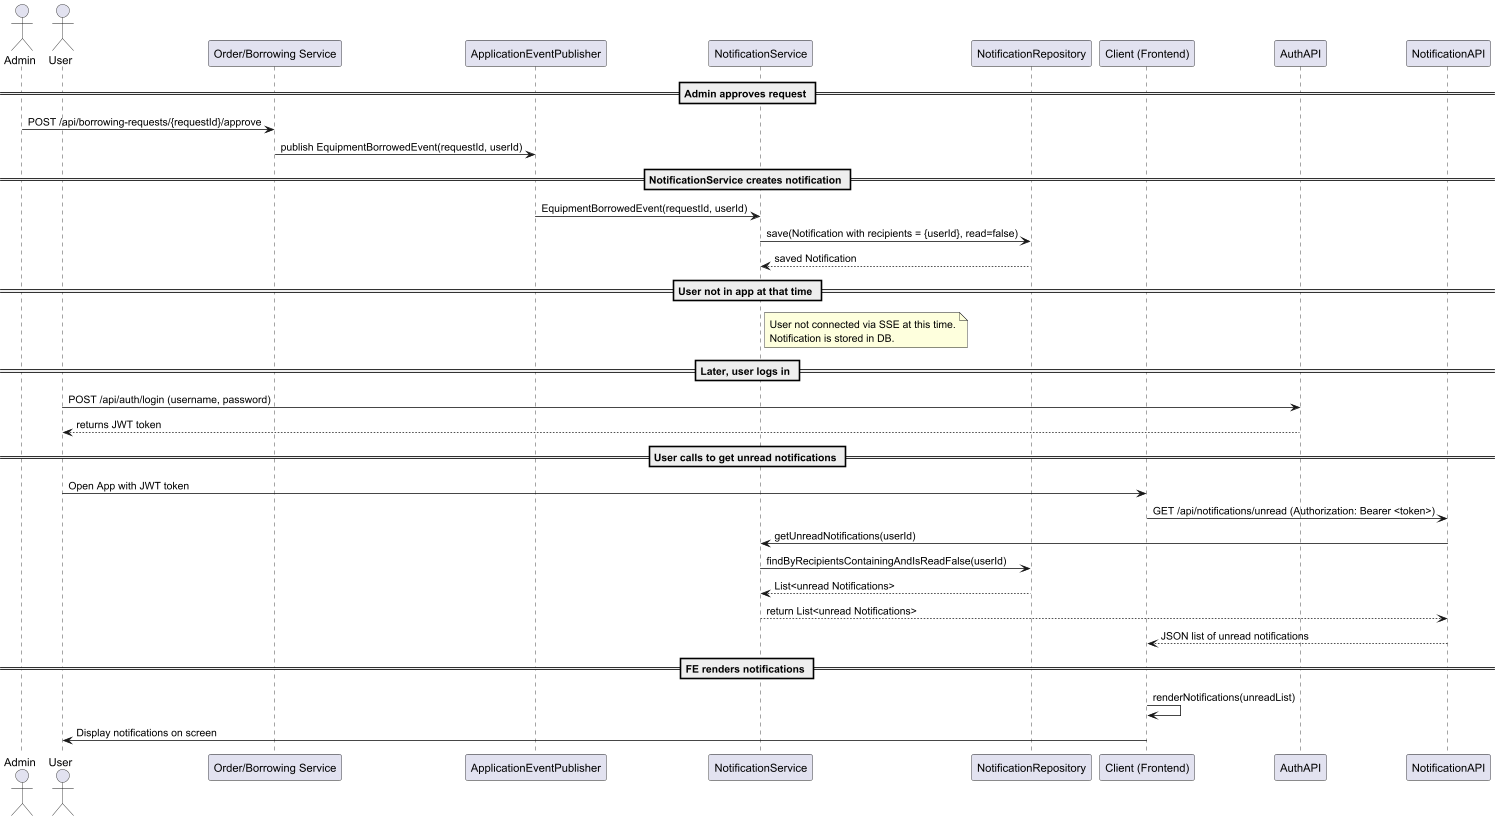

The diagram above was rendered by PlantUML. Its source (embedded in the PNG):
@startuml
actor "Admin" as A
actor "User" as U
participant "Order/Borrowing Service" as BS
participant "ApplicationEventPublisher" as AEP
participant "NotificationService" as NS
participant "NotificationRepository" as NR
participant "Client (Frontend)" as FE
participant "AuthAPI" as Auth
participant "NotificationAPI" as NAPI

== Admin approves request ==
A -> BS: POST /api/borrowing-requests/{requestId}/approve
BS -> AEP: publish EquipmentBorrowedEvent(requestId, userId)

== NotificationService creates notification ==
AEP -> NS: EquipmentBorrowedEvent(requestId, userId)
NS -> NR: save(Notification with recipients = {userId}, read=false)
NR --> NS: saved Notification

== User not in app at that time ==
note right of NS
User not connected via SSE at this time.
Notification is stored in DB.
end note

== Later, user logs in ==
U -> Auth: POST /api/auth/login (username, password)
Auth --> U: returns JWT token

== User calls to get unread notifications ==
U -> FE: Open App with JWT token
FE -> NAPI: GET /api/notifications/unread (Authorization: Bearer <token>)
NAPI -> NS: getUnreadNotifications(userId)
NS -> NR: findByRecipientsContainingAndIsReadFalse(userId)
NR --> NS: List<unread Notifications>
NS --> NAPI: return List<unread Notifications>
NAPI --> FE: JSON list of unread notifications

== FE renders notifications ==
FE -> FE: renderNotifications(unreadList)
FE -> U: Display notifications on screen

@enduml